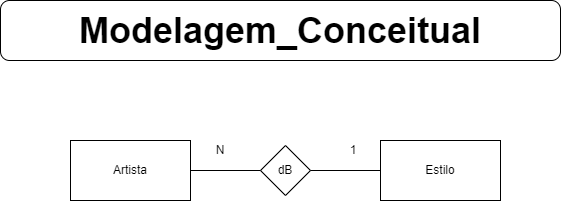

The diagram above was exported from draw.io. Its source (the exported page's mxGraphModel, read from the mxfile embedded in the PNG):
<mxGraphModel dx="1038" dy="489" grid="1" gridSize="10" guides="1" tooltips="1" connect="1" arrows="1" fold="1" page="1" pageScale="1" pageWidth="827" pageHeight="1169" math="0" shadow="0">
  <root>
    <mxCell id="0" />
    <mxCell id="1" parent="0" />
    <mxCell id="XDvXToFwv9OeqasSlxgs-1" value="&lt;font style=&quot;vertical-align: inherit&quot;&gt;&lt;font style=&quot;vertical-align: inherit&quot;&gt;&lt;font style=&quot;vertical-align: inherit&quot;&gt;&lt;font style=&quot;vertical-align: inherit ; font-size: 36px&quot;&gt;&lt;b&gt;Modelagem_Conceitual&lt;/b&gt;&lt;/font&gt;&lt;/font&gt;&lt;/font&gt;&lt;/font&gt;" style="rounded=1;whiteSpace=wrap;html=1;" parent="1" vertex="1">
      <mxGeometry x="140" y="20" width="560" height="60" as="geometry" />
    </mxCell>
    <mxCell id="XDvXToFwv9OeqasSlxgs-2" value="&lt;font style=&quot;vertical-align: inherit&quot;&gt;&lt;font style=&quot;vertical-align: inherit&quot;&gt;Artista&lt;/font&gt;&lt;/font&gt;" style="rounded=0;whiteSpace=wrap;html=1;" parent="1" vertex="1">
      <mxGeometry x="210" y="160" width="120" height="60" as="geometry" />
    </mxCell>
    <mxCell id="XDvXToFwv9OeqasSlxgs-3" value="&lt;font style=&quot;vertical-align: inherit&quot;&gt;&lt;font style=&quot;vertical-align: inherit&quot;&gt;Estilo&lt;/font&gt;&lt;/font&gt;" style="rounded=0;whiteSpace=wrap;html=1;" parent="1" vertex="1">
      <mxGeometry x="520" y="160" width="120" height="60" as="geometry" />
    </mxCell>
    <mxCell id="XDvXToFwv9OeqasSlxgs-4" value="&lt;font style=&quot;vertical-align: inherit&quot;&gt;&lt;font style=&quot;vertical-align: inherit&quot;&gt;dB&lt;/font&gt;&lt;/font&gt;" style="rhombus;whiteSpace=wrap;html=1;" parent="1" vertex="1">
      <mxGeometry x="400" y="165" width="50" height="50" as="geometry" />
    </mxCell>
    <mxCell id="XDvXToFwv9OeqasSlxgs-5" value="" style="endArrow=none;html=1;entryX=0;entryY=0.5;entryDx=0;entryDy=0;exitX=1;exitY=0.5;exitDx=0;exitDy=0;" parent="1" source="XDvXToFwv9OeqasSlxgs-2" target="XDvXToFwv9OeqasSlxgs-4" edge="1">
      <mxGeometry width="50" height="50" relative="1" as="geometry">
        <mxPoint x="200" y="290" as="sourcePoint" />
        <mxPoint x="250" y="240" as="targetPoint" />
      </mxGeometry>
    </mxCell>
    <mxCell id="XDvXToFwv9OeqasSlxgs-6" value="" style="endArrow=none;html=1;entryX=0;entryY=0.5;entryDx=0;entryDy=0;exitX=1;exitY=0.5;exitDx=0;exitDy=0;" parent="1" source="XDvXToFwv9OeqasSlxgs-4" target="XDvXToFwv9OeqasSlxgs-3" edge="1">
      <mxGeometry width="50" height="50" relative="1" as="geometry">
        <mxPoint x="200" y="290" as="sourcePoint" />
        <mxPoint x="250" y="240" as="targetPoint" />
      </mxGeometry>
    </mxCell>
    <mxCell id="XDvXToFwv9OeqasSlxgs-7" value="&lt;font style=&quot;vertical-align: inherit&quot;&gt;&lt;font style=&quot;vertical-align: inherit&quot;&gt;N&lt;/font&gt;&lt;/font&gt;" style="text;html=1;strokeColor=none;fillColor=none;align=center;verticalAlign=middle;whiteSpace=wrap;rounded=0;" parent="1" vertex="1">
      <mxGeometry x="340" y="160" width="40" height="20" as="geometry" />
    </mxCell>
    <mxCell id="XDvXToFwv9OeqasSlxgs-8" value="&lt;font style=&quot;vertical-align: inherit&quot;&gt;&lt;font style=&quot;vertical-align: inherit&quot;&gt;1&lt;/font&gt;&lt;/font&gt;" style="text;html=1;strokeColor=none;fillColor=none;align=center;verticalAlign=middle;whiteSpace=wrap;rounded=0;" parent="1" vertex="1">
      <mxGeometry x="473" y="160" width="40" height="20" as="geometry" />
    </mxCell>
  </root>
</mxGraphModel>